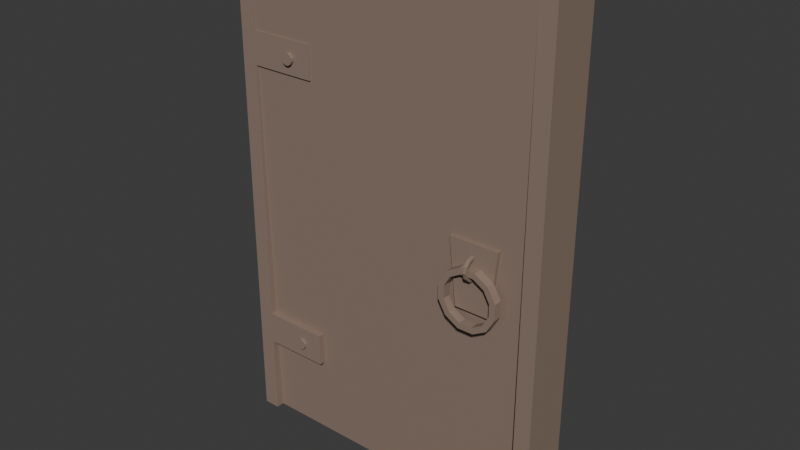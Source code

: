 # Source: Puerta.blend  (saved by Blender 4.1.24; exported with 4.5.12 LTS)
import bpy
from mathutils import Matrix  # noqa: F401  (used for matrix-valued properties, if any)

bpy.ops.wm.read_factory_settings(use_empty=True)
scene = bpy.context.scene
scene.name = 'Scene'

# ---- collections
col_collection = bpy.data.collections.new('Collection'); scene.collection.children.link(col_collection)

# ---- materials (node trees are filled in below, after node groups)
mat_soportes = bpy.data.materials.new('Soportes')
mat_soportes.use_transparent_shadow = False

# ---- material node trees
mat_soportes.use_nodes = True; mat_soportes.node_tree.nodes.clear()
_N = mat_soportes.node_tree.nodes; _L = mat_soportes.node_tree.links
n0 = _N.new('ShaderNodeBsdfPrincipled'); n0.name = 'BSDF Principista'; n0.location = (10, 300)
n0.inputs[0].default_value = (0.2805, 0.2024, 0.1582, 1.0)
n1 = _N.new('ShaderNodeOutputMaterial'); n1.name = 'Material'; n1.location = (300, 300)
_L.new(n0.outputs[0], n1.inputs[0])
n1.is_active_output = True

# ---- world
world_world = bpy.data.worlds.new('World'); scene.world = world_world
world_world.use_nodes = True; world_world.node_tree.nodes.clear()
_N = world_world.node_tree.nodes; _L = world_world.node_tree.links
n0 = _N.new('ShaderNodeOutputWorld'); n0.name = 'World Output'; n0.location = (300, 300)
n1 = _N.new('ShaderNodeBackground'); n1.name = 'Background'; n1.location = (10, 300)
n1.inputs[0].default_value = (0.05088, 0.05088, 0.05088, 1.0)
_L.new(n1.outputs[0], n0.inputs[0])
n0.is_active_output = True
world_world.color = (0.05088, 0.05088, 0.05088)
world_world.use_sun_shadow = False
world_world.sun_shadow_jitter_overblur = 0.0

# ---- meshes
me_cube_009 = bpy.data.meshes.new('Cube.009')
me_cube_009.from_pydata([(0.3552, 0.6017, -0.7353), (-0.5448, 0.6017, -0.7353), (-0.5448, 0.6017, 0.7647), (0.3552, 0.6017, 0.7647), (0.2802, 0.6017, 0.1147), (0.2577, 0.6017, -0.08532), (0.2802, 0.1017, 0.1147), (0.2577, 0.1017, -0.08532), (0.1302, 0.6017, 0.1147), (0.1527, 0.6017, -0.08532), (0.1302, 0.1017, 0.1147), (0.1527, 0.1017, -0.08532), (-0.3448, 0.6017, 0.4147), (-0.5448, 0.6017, 0.4147), (-0.3448, 0.1017, 0.4147), (-0.5448, 0.1017, 0.4147), (-0.3448, 0.6017, 0.5147), (-0.5448, 0.6017, 0.5147), (-0.3448, 0.1017, 0.5147), (-0.5448, 0.1017, 0.5147), (-0.3448, 0.6017, -0.4853), (-0.5448, 0.6017, -0.4853), (-0.3448, 0.1017, -0.4853), (-0.5448, 0.1017, -0.4853), (-0.3448, 0.6017, -0.3853), (-0.5448, 0.6017, -0.3853), (-0.3448, 0.1017, -0.3853), (-0.5448, 0.1017, -0.3853), (0.2292, 0.1017, 0.04888), (0.1814, 0.1017, 0.04897), (0.1399, 0.1017, 0.02513), (0.1159, 0.1017, -0.01625), (0.1159, 0.1017, -0.06407), (0.1397, 0.1017, -0.1055), (0.1811, 0.1017, -0.1295), (0.2289, 0.1017, -0.1296), (0.2704, 0.1017, -0.1058), (0.2944, 0.1017, -0.0644), (0.2945, 0.1017, -0.01657), (0.2706, 0.1017, 0.02489), (0.2292, 0.1017, 0.04888), (0.1814, 0.1017, 0.04897), (0.1399, 0.1017, 0.02513), (0.1159, 0.1017, -0.01625), (0.1159, 0.1017, -0.06407), (0.1397, 0.1017, -0.1055), (0.1811, 0.1017, -0.1295), (0.2289, 0.1017, -0.1296), (0.2704, 0.1017, -0.1058), (0.2944, 0.1017, -0.0644), (0.2945, 0.1017, -0.01657), (0.2706, 0.1017, 0.02489), (0.2244, 0.1017, 0.03104), (0.1862, 0.1017, 0.03111), (0.153, 0.1017, 0.01204), (0.1338, 0.1017, -0.02106), (0.1337, 0.1017, -0.05932), (0.1528, 0.1017, -0.0925), (0.1859, 0.1017, -0.1117), (0.2242, 0.1017, -0.1118), (0.2573, 0.1017, -0.09269), (0.2765, 0.1017, -0.05959), (0.2766, 0.1017, -0.02132), (0.2575, 0.1017, 0.01185), (0.2292, -0.3983, 0.04888), (0.1814, -0.3983, 0.04897), (0.1399, -0.3983, 0.02513), (0.1159, -0.3983, -0.01625), (0.1159, -0.3983, -0.06407), (0.1397, -0.3983, -0.1055), (0.1811, -0.3983, -0.1295), (0.2289, -0.3983, -0.1296), (0.2704, -0.3983, -0.1058), (0.2944, -0.3983, -0.0644), (0.2945, -0.3983, -0.01657), (0.2706, -0.3983, 0.02489), (0.2292, -0.3983, 0.04888), (0.1814, -0.3983, 0.04897), (0.1399, -0.3983, 0.02513), (0.1159, -0.3983, -0.01625), (0.1159, -0.3983, -0.06407), (0.1397, -0.3983, -0.1055), (0.1811, -0.3983, -0.1295), (0.2289, -0.3983, -0.1296), (0.2704, -0.3983, -0.1058), (0.2944, -0.3983, -0.0644), (0.2945, -0.3983, -0.01657), (0.2706, -0.3983, 0.02489), (0.2244, -0.3983, 0.03104), (0.1862, -0.3983, 0.03111), (0.153, -0.3983, 0.01204), (0.1338, -0.3983, -0.02106), (0.1337, -0.3983, -0.05932), (0.1528, -0.3983, -0.0925), (0.1859, -0.3983, -0.1117), (0.2242, -0.3983, -0.1118), (0.2573, -0.3983, -0.09269), (0.2765, -0.3983, -0.05959), (0.2766, -0.3983, -0.02132), (0.2575, -0.3983, 0.01185), (-0.413, -0.04833, -0.4209), (-0.4224, -0.04833, -0.4208), (-0.4306, -0.04833, -0.4255), (-0.4353, -0.04833, -0.4336), (-0.4353, -0.04833, -0.443), (-0.4306, -0.04833, -0.4512), (-0.4225, -0.04833, -0.4559), (-0.4131, -0.04833, -0.4559), (-0.405, -0.04833, -0.4513), (-0.4002, -0.04833, -0.4431), (-0.4002, -0.04833, -0.4337), (-0.4049, -0.04833, -0.4256), (-0.413, -0.09833, 0.4791), (-0.4224, -0.09833, 0.4792), (-0.4306, -0.09833, 0.4745), (-0.4353, -0.09833, 0.4664), (-0.4353, -0.09833, 0.457), (-0.4306, -0.09833, 0.4488), (-0.4225, -0.09833, 0.4441), (-0.4131, -0.09833, 0.4441), (-0.405, -0.09833, 0.4487), (-0.4002, -0.09833, 0.4569), (-0.4002, -0.09833, 0.4663), (-0.4049, -0.09833, 0.4744), (-0.413, 0.1017, -0.4209), (-0.4224, 0.1017, -0.4208), (-0.4306, 0.1017, -0.4255), (-0.4353, 0.1017, -0.4336), (-0.4353, 0.1017, -0.443), (-0.4306, 0.1017, -0.4512), (-0.4225, 0.1017, -0.4559), (-0.4131, 0.1017, -0.4559), (-0.405, 0.1017, -0.4513), (-0.4002, 0.1017, -0.4431), (-0.4002, 0.1017, -0.4337), (-0.4049, 0.1017, -0.4256), (-0.413, 0.1017, 0.4791), (-0.4224, 0.1017, 0.4792), (-0.4306, 0.1017, 0.4745), (-0.4353, 0.1017, 0.4664), (-0.4353, 0.1017, 0.457), (-0.4306, 0.1017, 0.4488), (-0.4225, 0.1017, 0.4441), (-0.4131, 0.1017, 0.4441), (-0.405, 0.1017, 0.4487), (-0.4002, 0.1017, 0.4569), (-0.4002, 0.1017, 0.4663), (-0.4049, 0.1017, 0.4744), (0.2003, 0.0861, 0.08025), (0.2003, -0.2696, 0.07548), (0.2003, -0.5301, 0.06246), (0.2003, -0.6254, 0.04468), (0.2003, -0.5301, 0.02689), (0.2003, -0.2696, 0.01387), (0.2003, 0.0861, 0.009102), (0.2003, 0.0861, 0.08025), (0.2003, -0.2696, 0.07548), (0.2003, -0.5301, 0.06246), (0.2003, -0.6254, 0.04468), (0.2003, -0.5301, 0.02689), (0.2003, -0.2696, 0.01387), (0.2003, 0.0861, 0.009102), (0.2003, 0.08611, 0.07314), (0.2003, -0.1985, 0.06932), (0.2003, -0.4068, 0.05891), (0.2003, -0.4831, 0.04468), (0.2003, -0.4068, 0.03045), (0.2003, -0.1985, 0.02003), (0.2003, 0.08611, 0.01622), (0.21, 0.0861, 0.08025), (0.21, -0.2696, 0.07548), (0.21, -0.5301, 0.06246), (0.21, -0.6254, 0.04468), (0.21, -0.5301, 0.02689), (0.21, -0.2696, 0.01387), (0.21, 0.0861, 0.009102), (0.21, 0.0861, 0.08025), (0.21, -0.2696, 0.07548), (0.21, -0.5301, 0.06246), (0.21, -0.6254, 0.04468), (0.21, -0.5301, 0.02689), (0.21, -0.2696, 0.01387), (0.21, 0.0861, 0.009102), (0.21, 0.08611, 0.07314), (0.21, -0.1985, 0.06932), (0.21, -0.4068, 0.05891), (0.21, -0.4831, 0.04468), (0.21, -0.4068, 0.03045), (0.21, -0.1985, 0.02003), (0.21, 0.08611, 0.01622), (0.4052, 0.6017, -0.7353), (-0.5948, 0.6017, -0.7353), (-0.5448, 0.6017, 0.8147), (0.3552, 0.6017, 0.8147), (0.4052, 0.6017, 0.8147), (-0.5948, 0.6017, 0.8147), (0.3552, 0.6017, -0.7353), (-0.5448, 0.6017, -0.7353), (-0.5948, 0.6017, 0.8147), (0.4052, 0.6017, -0.7353), (-0.5948, 0.6017, -0.7353), (0.4052, 0.6017, 0.8147), (0.3552, 0.6017, 0.8147), (-0.5448, 0.6017, 0.8147), (0.3552, 0.1017, -0.7353), (0.3552, 0.1017, 0.7647), (-0.5448, 0.1017, 0.7647), (-0.5448, 0.1017, -0.7353), (-0.5948, 0.1017, 0.7647), (-0.5948, 0.1017, 0.8147), (0.4052, 0.1017, -0.7353), (0.4052, 0.1017, 0.7647), (-0.5948, 0.1017, -0.7353), (0.4052, 0.1017, 0.8147), (0.3552, 0.1017, 0.8147), (-0.5448, 0.1017, 0.8147), (-0.5448, 0.1017, 0.7647), (0.3552, 0.1017, 0.7647), (-0.5448, 0.1017, 0.8147), (0.3552, 0.1017, 0.8147), (0.3552, 3.102, 0.7647), (-0.5448, 3.102, 0.7647), (-0.5448, 3.102, -0.7353), (0.3552, 3.102, -0.7353), (-0.5948, 3.102, 0.8147), (-0.5948, 3.102, 0.7647), (0.4052, 3.102, 0.7647), (0.4052, 3.102, -0.7353), (-0.5948, 3.102, -0.7353), (0.3552, 3.102, 0.8147), (-0.5448, 3.102, 0.8147), (0.4052, 3.102, 0.8147), (-0.3448, 2.595, -0.3899), (-0.5448, 2.595, -0.3899), (-0.3448, 3.095, -0.3899), (-0.5448, 3.095, -0.3899), (-0.3448, 2.595, -0.4899), (-0.5448, 2.595, -0.4899), (-0.3448, 3.095, -0.4899), (-0.5448, 3.095, -0.4899), (-0.3448, 2.595, 0.5101), (-0.5448, 2.595, 0.5101), (-0.3448, 3.095, 0.5101), (-0.5448, 3.095, 0.5101), (-0.3448, 2.595, 0.4101), (-0.5448, 2.595, 0.4101), (-0.3448, 3.095, 0.4101), (-0.5448, 3.095, 0.4101), (-0.413, 3.245, 0.4456), (-0.4224, 3.245, 0.4456), (-0.4306, 3.245, 0.4503), (-0.4353, 3.245, 0.4584), (-0.4353, 3.245, 0.4678), (-0.4306, 3.245, 0.476), (-0.4225, 3.245, 0.4807), (-0.4131, 3.245, 0.4807), (-0.405, 3.245, 0.476), (-0.4002, 3.245, 0.4679), (-0.4002, 3.245, 0.4585), (-0.4049, 3.245, 0.4503), (-0.413, 3.295, -0.4544), (-0.4224, 3.295, -0.4544), (-0.4306, 3.295, -0.4497), (-0.4353, 3.295, -0.4416), (-0.4353, 3.295, -0.4322), (-0.4306, 3.295, -0.424), (-0.4225, 3.295, -0.4193), (-0.4131, 3.295, -0.4193), (-0.405, 3.295, -0.424), (-0.4002, 3.295, -0.4321), (-0.4002, 3.295, -0.4415), (-0.4049, 3.295, -0.4497), (-0.413, 3.095, 0.4456), (-0.4224, 3.095, 0.4456), (-0.4306, 3.095, 0.4503), (-0.4353, 3.095, 0.4584), (-0.4353, 3.095, 0.4678), (-0.4306, 3.095, 0.476), (-0.4225, 3.095, 0.4807), (-0.4131, 3.095, 0.4807), (-0.405, 3.095, 0.476), (-0.4002, 3.095, 0.4679), (-0.4002, 3.095, 0.4585), (-0.4049, 3.095, 0.4503), (-0.413, 3.095, -0.4544), (-0.4224, 3.095, -0.4544), (-0.4306, 3.095, -0.4497), (-0.4353, 3.095, -0.4416), (-0.4353, 3.095, -0.4322), (-0.4306, 3.095, -0.424), (-0.4225, 3.095, -0.4193), (-0.4131, 3.095, -0.4193), (-0.405, 3.095, -0.424), (-0.4002, 3.095, -0.4321), (-0.4002, 3.095, -0.4415), (-0.4049, 3.095, -0.4497), (0.1302, 2.585, 0.1147), (0.1527, 2.585, -0.08532), (0.1302, 3.085, 0.1147), (0.1527, 3.085, -0.08532), (0.2802, 2.585, 0.1147), (0.2577, 2.585, -0.08532), (0.2802, 3.085, 0.1147), (0.2577, 3.085, -0.08532), (0.1811, 3.085, 0.04888), (0.2289, 3.085, 0.04897), (0.2704, 3.085, 0.02513), (0.2944, 3.085, -0.01625), (0.2945, 3.085, -0.06408), (0.2706, 3.085, -0.1055), (0.2292, 3.085, -0.1295), (0.1814, 3.085, -0.1296), (0.14, 3.085, -0.1058), (0.116, 3.085, -0.0644), (0.1159, 3.085, -0.01657), (0.1397, 3.085, 0.02489), (0.1811, 3.085, 0.04888), (0.2289, 3.085, 0.04897), (0.2704, 3.085, 0.02513), (0.2944, 3.085, -0.01625), (0.2945, 3.085, -0.06408), (0.2706, 3.085, -0.1055), (0.2292, 3.085, -0.1295), (0.1814, 3.085, -0.1296), (0.14, 3.085, -0.1058), (0.116, 3.085, -0.0644), (0.1159, 3.085, -0.01657), (0.1397, 3.085, 0.02489), (0.1859, 3.085, 0.03104), (0.2242, 3.085, 0.03111), (0.2573, 3.085, 0.01204), (0.2765, 3.085, -0.02106), (0.2766, 3.085, -0.05933), (0.2575, 3.085, -0.0925), (0.2244, 3.085, -0.1117), (0.1862, 3.085, -0.1118), (0.153, 3.085, -0.09269), (0.1338, 3.085, -0.05959), (0.1337, 3.085, -0.02132), (0.1528, 3.085, 0.01185), (0.1811, 3.585, 0.04888), (0.2289, 3.585, 0.04897), (0.2704, 3.585, 0.02513), (0.2944, 3.585, -0.01625), (0.2945, 3.585, -0.06408), (0.2706, 3.585, -0.1055), (0.2292, 3.585, -0.1295), (0.1814, 3.585, -0.1296), (0.14, 3.585, -0.1058), (0.116, 3.585, -0.0644), (0.1159, 3.585, -0.01657), (0.1397, 3.585, 0.02489), (0.1811, 3.585, 0.04888), (0.2289, 3.585, 0.04897), (0.2704, 3.585, 0.02513), (0.2944, 3.585, -0.01625), (0.2945, 3.585, -0.06408), (0.2706, 3.585, -0.1055), (0.2292, 3.585, -0.1295), (0.1814, 3.585, -0.1296), (0.14, 3.585, -0.1058), (0.116, 3.585, -0.0644), (0.1159, 3.585, -0.01657), (0.1397, 3.585, 0.02489), (0.1859, 3.585, 0.03104), (0.2242, 3.585, 0.03111), (0.2573, 3.585, 0.01204), (0.2765, 3.585, -0.02106), (0.2766, 3.585, -0.05933), (0.2575, 3.585, -0.0925), (0.2244, 3.585, -0.1117), (0.1862, 3.585, -0.1118), (0.153, 3.585, -0.09269), (0.1338, 3.585, -0.05959), (0.1337, 3.585, -0.02132), (0.1528, 3.585, 0.01185), (0.21, 3.1, 0.08025), (0.21, 3.456, 0.07548), (0.21, 3.717, 0.06246), (0.21, 3.812, 0.04468), (0.21, 3.717, 0.02689), (0.21, 3.456, 0.01387), (0.21, 3.1, 0.009101), (0.21, 3.1, 0.08025), (0.21, 3.456, 0.07548), (0.21, 3.717, 0.06246), (0.21, 3.812, 0.04468), (0.21, 3.717, 0.02689), (0.21, 3.456, 0.01387), (0.21, 3.1, 0.009101), (0.21, 3.1, 0.07313), (0.21, 3.385, 0.06932), (0.21, 3.593, 0.05891), (0.21, 3.67, 0.04468), (0.21, 3.593, 0.03045), (0.21, 3.385, 0.02003), (0.21, 3.1, 0.01622), (0.2004, 3.1, 0.08025), (0.2004, 3.456, 0.07548), (0.2004, 3.717, 0.06246), (0.2004, 3.812, 0.04468), (0.2004, 3.717, 0.02689), (0.2004, 3.456, 0.01387), (0.2004, 3.1, 0.009101), (0.2004, 3.1, 0.08025), (0.2004, 3.456, 0.07548), (0.2004, 3.717, 0.06246), (0.2004, 3.812, 0.04468), (0.2004, 3.717, 0.02689), (0.2004, 3.456, 0.01387), (0.2004, 3.1, 0.009101), (0.2004, 3.1, 0.07313), (0.2004, 3.385, 0.06932), (0.2004, 3.593, 0.05891), (0.2004, 3.67, 0.04468), (0.2004, 3.593, 0.03045), (0.2004, 3.385, 0.02003), (0.2004, 3.1, 0.01622)], [], [(0, 190, 199, 196), (193, 229, 230, 192), (4, 5, 7, 6), (6, 7, 11, 10), (10, 11, 9, 8), (8, 9, 5, 4), (6, 10, 8, 4), (11, 7, 5, 9), (12, 13, 15, 14), (14, 15, 19, 18), (18, 19, 17, 16), (16, 17, 13, 12), (14, 18, 16, 12), (19, 15, 13, 17), (20, 21, 23, 22), (22, 23, 27, 26), (26, 27, 25, 24), (24, 25, 21, 20), (22, 26, 24, 20), (27, 23, 21, 25), (33, 45, 44, 32), (28, 40, 51, 39), (30, 42, 41, 29), (37, 49, 48, 36), (34, 46, 45, 33), (31, 43, 42, 30), (38, 50, 49, 37), (35, 47, 46, 34), (32, 44, 43, 31), (39, 51, 50, 38), (29, 41, 40, 28), (36, 48, 47, 35), (50, 62, 61, 49), (47, 59, 58, 46), (44, 56, 55, 43), (51, 63, 62, 50), (41, 53, 52, 40), (48, 60, 59, 47), (45, 57, 56, 44), (40, 52, 63, 51), (42, 54, 53, 41), (49, 61, 60, 48), (46, 58, 57, 45), (43, 55, 54, 42), (69, 68, 80, 81), (64, 75, 87, 76), (66, 65, 77, 78), (73, 72, 84, 85), (70, 69, 81, 82), (67, 66, 78, 79), (74, 73, 85, 86), (71, 70, 82, 83), (68, 67, 79, 80), (75, 74, 86, 87), (65, 64, 76, 77), (72, 71, 83, 84), (86, 85, 97, 98), (83, 82, 94, 95), (80, 79, 91, 92), (87, 86, 98, 99), (77, 76, 88, 89), (84, 83, 95, 96), (81, 80, 92, 93), (76, 87, 99, 88), (78, 77, 89, 90), (85, 84, 96, 97), (82, 81, 93, 94), (79, 78, 90, 91), (59, 60, 96, 95), (35, 34, 70, 71), (52, 53, 89, 88), (60, 61, 97, 96), (36, 35, 71, 72), (53, 54, 90, 89), (29, 28, 64, 65), (61, 62, 98, 97), (37, 36, 72, 73), (54, 55, 91, 90), (30, 29, 65, 66), (62, 63, 99, 98), (38, 37, 73, 74), (55, 56, 92, 91), (31, 30, 66, 67), (63, 52, 88, 99), (39, 38, 74, 75), (56, 57, 93, 92), (32, 31, 67, 68), (28, 39, 75, 64), (57, 58, 94, 93), (33, 32, 68, 69), (58, 59, 95, 94), (34, 33, 69, 70), (101, 102, 103, 104, 105, 106, 107, 108, 109, 110, 111, 100), (113, 114, 115, 116, 117, 118, 119, 120, 121, 122, 123, 112), (125, 124, 135, 134, 133, 132, 131, 130, 129, 128, 127, 126), (107, 106, 130, 131), (104, 103, 127, 128), (111, 110, 134, 135), (101, 100, 124, 125), (108, 107, 131, 132), (105, 104, 128, 129), (100, 111, 135, 124), (102, 101, 125, 126), (109, 108, 132, 133), (106, 105, 129, 130), (103, 102, 126, 127), (110, 109, 133, 134), (137, 136, 147, 146, 145, 144, 143, 142, 141, 140, 139, 138), (116, 115, 139, 140), (123, 122, 146, 147), (113, 112, 136, 137), (120, 119, 143, 144), (117, 116, 140, 141), (112, 123, 147, 136), (114, 113, 137, 138), (121, 120, 144, 145), (118, 117, 141, 142), (115, 114, 138, 139), (122, 121, 145, 146), (119, 118, 142, 143), (153, 160, 159, 152), (150, 157, 156, 149), (154, 161, 160, 153), (151, 158, 157, 150), (152, 159, 158, 151), (149, 156, 155, 148), (159, 166, 165, 158), (156, 163, 162, 155), (160, 167, 166, 159), (157, 164, 163, 156), (161, 168, 167, 160), (158, 165, 164, 157), (174, 173, 180, 181), (171, 170, 177, 178), (175, 174, 181, 182), (172, 171, 178, 179), (173, 172, 179, 180), (170, 169, 176, 177), (180, 179, 186, 187), (177, 176, 183, 184), (181, 180, 187, 188), (178, 177, 184, 185), (182, 181, 188, 189), (179, 178, 185, 186), (162, 163, 184, 183), (163, 164, 185, 184), (149, 148, 169, 170), (164, 165, 186, 185), (150, 149, 170, 171), (165, 166, 187, 186), (151, 150, 171, 172), (166, 167, 188, 187), (152, 151, 172, 173), (167, 168, 189, 188), (153, 152, 173, 174), (154, 153, 174, 175), (0, 223, 227, 190), (208, 209, 198, 195, 224, 225), (191, 228, 222, 1), (194, 231, 229, 193), (192, 230, 224, 195), (2, 3, 217, 216), (201, 202, 214, 213), (2, 216, 218, 192, 203, 215, 206), (193, 219, 217, 3, 205, 214, 202), (194, 193, 202, 201), (192, 195, 198, 203), (191, 1, 197, 200), (205, 204, 210, 211), (208, 206, 215, 209), (207, 206, 208, 212), (205, 211, 213, 214), (191, 200, 212, 208, 225, 228), (203, 198, 209, 215), (0, 196, 204, 205, 3, 2, 206, 207, 197, 1), (200, 197, 207, 212), (196, 199, 210, 204), (194, 201, 213, 211, 226, 231), (211, 210, 199, 190, 227, 226), (216, 217, 219, 218), (193, 192, 218, 219), (223, 220, 226, 227), (221, 222, 228, 225), (220, 221, 230, 229), (226, 220, 229, 231), (221, 225, 224, 230), (221, 220, 223, 0, 1, 222), (232, 233, 235, 234), (234, 235, 239, 238), (238, 239, 237, 236), (236, 237, 233, 232), (234, 238, 236, 232), (239, 235, 233, 237), (240, 241, 243, 242), (242, 243, 247, 246), (246, 247, 245, 244), (244, 245, 241, 240), (242, 246, 244, 240), (247, 243, 241, 245), (249, 250, 251, 252, 253, 254, 255, 256, 257, 258, 259, 248), (261, 262, 263, 264, 265, 266, 267, 268, 269, 270, 271, 260), (273, 272, 283, 282, 281, 280, 279, 278, 277, 276, 275, 274), (255, 254, 278, 279), (252, 251, 275, 276), (259, 258, 282, 283), (249, 248, 272, 273), (256, 255, 279, 280), (253, 252, 276, 277), (248, 259, 283, 272), (250, 249, 273, 274), (257, 256, 280, 281), (254, 253, 277, 278), (251, 250, 274, 275), (258, 257, 281, 282), (285, 284, 295, 294, 293, 292, 291, 290, 289, 288, 287, 286), (264, 263, 287, 288), (271, 270, 294, 295), (261, 260, 284, 285), (268, 267, 291, 292), (265, 264, 288, 289), (260, 271, 295, 284), (262, 261, 285, 286), (269, 268, 292, 293), (266, 265, 289, 290), (263, 262, 286, 287), (270, 269, 293, 294), (267, 266, 290, 291), (296, 297, 299, 298), (298, 299, 303, 302), (302, 303, 301, 300), (300, 301, 297, 296), (298, 302, 300, 296), (303, 299, 297, 301), (309, 321, 320, 308), (304, 316, 327, 315), (306, 318, 317, 305), (313, 325, 324, 312), (310, 322, 321, 309), (307, 319, 318, 306), (314, 326, 325, 313), (311, 323, 322, 310), (308, 320, 319, 307), (315, 327, 326, 314), (305, 317, 316, 304), (312, 324, 323, 311), (326, 338, 337, 325), (323, 335, 334, 322), (320, 332, 331, 319), (327, 339, 338, 326), (317, 329, 328, 316), (324, 336, 335, 323), (321, 333, 332, 320), (316, 328, 339, 327), (318, 330, 329, 317), (325, 337, 336, 324), (322, 334, 333, 321), (319, 331, 330, 318), (345, 344, 356, 357), (340, 351, 363, 352), (342, 341, 353, 354), (349, 348, 360, 361), (346, 345, 357, 358), (343, 342, 354, 355), (350, 349, 361, 362), (347, 346, 358, 359), (344, 343, 355, 356), (351, 350, 362, 363), (341, 340, 352, 353), (348, 347, 359, 360), (362, 361, 373, 374), (359, 358, 370, 371), (356, 355, 367, 368), (363, 362, 374, 375), (353, 352, 364, 365), (360, 359, 371, 372), (357, 356, 368, 369), (352, 363, 375, 364), (354, 353, 365, 366), (361, 360, 372, 373), (358, 357, 369, 370), (355, 354, 366, 367), (335, 336, 372, 371), (311, 310, 346, 347), (328, 329, 365, 364), (336, 337, 373, 372), (312, 311, 347, 348), (329, 330, 366, 365), (305, 304, 340, 341), (337, 338, 374, 373), (313, 312, 348, 349), (330, 331, 367, 366), (306, 305, 341, 342), (338, 339, 375, 374), (314, 313, 349, 350), (331, 332, 368, 367), (307, 306, 342, 343), (339, 328, 364, 375), (315, 314, 350, 351), (332, 333, 369, 368), (308, 307, 343, 344), (304, 315, 351, 340), (333, 334, 370, 369), (309, 308, 344, 345), (334, 335, 371, 370), (310, 309, 345, 346), (381, 388, 387, 380), (378, 385, 384, 377), (382, 389, 388, 381), (379, 386, 385, 378), (380, 387, 386, 379), (377, 384, 383, 376), (387, 394, 393, 386), (384, 391, 390, 383), (388, 395, 394, 387), (385, 392, 391, 384), (389, 396, 395, 388), (386, 393, 392, 385), (402, 401, 408, 409), (399, 398, 405, 406), (403, 402, 409, 410), (400, 399, 406, 407), (401, 400, 407, 408), (398, 397, 404, 405), (408, 407, 414, 415), (405, 404, 411, 412), (409, 408, 415, 416), (406, 405, 412, 413), (410, 409, 416, 417), (407, 406, 413, 414), (390, 391, 412, 411), (391, 392, 413, 412), (377, 376, 397, 398), (392, 393, 414, 413), (378, 377, 398, 399), (393, 394, 415, 414), (379, 378, 399, 400), (394, 395, 416, 415), (380, 379, 400, 401), (395, 396, 417, 416), (381, 380, 401, 402), (382, 381, 402, 403)])
_uv = me_cube_009.uv_layers.new(name='UVMap')
_uv.uv.foreach_set('vector', [0.375, 0.8125, 0.375, 0.8125, 0.375, 0.8125, 0.375, 0.8125, 0.5625, 0.8125, 0.5625, 0.4375, 0.5625, 0.3125, 0.5625, 0.9375, 0.375, 0.0, 0.625, 0.0, 0.625, 0.25, 0.375, 0.25, 0.375, 0.25, 0.625, 0.25, 0.625, 0.5, 0.375, 0.5, 0.375, 0.5, 0.625, 0.5, 0.625, 0.75, 0.375, 0.75, 0.375, 0.75, 0.625, 0.75, 0.625, 1.0, 0.375, 1.0, 0.125, 0.5, 0.375, 0.5, 0.375, 0.75, 0.125, 0.75, 0.625, 0.5, 0.875, 0.5, 0.875, 0.75, 0.625, 0.75, 0.375, 0.0, 0.625, 0.0, 0.625, 0.25, 0.375, 0.25, 0.375, 0.25, 0.625, 0.25, 0.625, 0.5, 0.375, 0.5, 0.375, 0.5, 0.625, 0.5, 0.625, 0.75, 0.375, 0.75, 0.375, 0.75, 0.625, 0.75, 0.625, 1.0, 0.375, 1.0, 0.125, 0.5, 0.375, 0.5, 0.375, 0.75, 0.125, 0.75, 0.625, 0.5, 0.875, 0.5, 0.875, 0.75, 0.625, 0.75, 0.375, 0.0, 0.625, 0.0, 0.625, 0.25, 0.375, 0.25, 0.375, 0.25, 0.625, 0.25, 0.625, 0.5, 0.375, 0.5, 0.375, 0.5, 0.625, 0.5, 0.625, 0.75, 0.375, 0.75, 0.375, 0.75, 0.625, 0.75, 0.625, 1.0, 0.375, 1.0, 0.125, 0.5, 0.375, 0.5, 0.375, 0.75, 0.125, 0.75, 0.625, 0.5, 0.875, 0.5, 0.875, 0.75, 0.625, 0.75, 0.0, 0.0, 0.0, 0.0, 0.0, 0.0, 0.0, 0.0, 0.0, 0.0, 0.0, 0.0, 0.0, 0.0, 0.0, 0.0, 0.0, 0.0, 0.0, 0.0, 0.0, 0.0, 0.0, 0.0, 0.0, 0.0, 0.0, 0.0, 0.0, 0.0, 0.0, 0.0, 0.0, 0.0, 0.0, 0.0, 0.0, 0.0, 0.0, 0.0, 0.0, 0.0, 0.0, 0.0, 0.0, 0.0, 0.0, 0.0, 0.0, 0.0, 0.0, 0.0, 0.0, 0.0, 0.0, 0.0, 0.0, 0.0, 0.0, 0.0, 0.0, 0.0, 0.0, 0.0, 0.0, 0.0, 0.0, 0.0, 0.0, 0.0, 0.0, 0.0, 0.0, 0.0, 0.0, 0.0, 0.0, 0.0, 0.0, 0.0, 0.0, 0.0, 0.0, 0.0, 0.0, 0.0, 0.0, 0.0, 0.0, 0.0, 0.0, 0.0, 0.0, 0.0, 0.0, 0.0, 0.0, 0.0, 0.0, 0.0, 0.0, 0.0, 0.0, 0.0, 0.0, 0.0, 0.0, 0.0, 0.0, 0.0, 0.0, 0.0, 0.0, 0.0, 0.0, 0.0, 0.0, 0.0, 0.0, 0.0, 0.0, 0.0, 0.0, 0.0, 0.0, 0.0, 0.0, 0.0, 0.0, 0.0, 0.0, 0.0, 0.0, 0.0, 0.0, 0.0, 0.0, 0.0, 0.0, 0.0, 0.0, 0.0, 0.0, 0.0, 0.0, 0.0, 0.0, 0.0, 0.0, 0.0, 0.0, 0.0, 0.0, 0.0, 0.0, 0.0, 0.0, 0.0, 0.0, 0.0, 0.0, 0.0, 0.0, 0.0, 0.0, 0.0, 0.0, 0.0, 0.0, 0.0, 0.0, 0.0, 0.0, 0.0, 0.0, 0.0, 0.0, 0.0, 0.0, 0.0, 0.0, 0.0, 0.0, 0.0, 0.0, 0.0, 0.0, 0.0, 0.0, 0.0, 0.0, 0.0, 0.0, 0.0, 0.0, 0.0, 0.0, 0.0, 0.0, 0.0, 0.0, 0.0, 0.0, 0.0, 0.0, 0.0, 0.0, 0.0, 0.0, 0.0, 0.0, 0.0, 0.0, 0.0, 0.0, 0.0, 0.0, 0.0, 0.0, 0.0, 0.0, 0.0, 0.0, 0.0, 0.0, 0.0, 0.0, 0.0, 0.0, 0.0, 0.0, 0.0, 0.0, 0.0, 0.0, 0.0, 0.0, 0.0, 0.0, 0.0, 0.0, 0.0, 0.0, 0.0, 0.0, 0.0, 0.0, 0.0, 0.0, 0.0, 0.0, 0.0, 0.0, 0.0, 0.0, 0.0, 0.0, 0.0, 0.0, 0.0, 0.0, 0.0, 0.0, 0.0, 0.0, 0.0, 0.0, 0.0, 0.0, 0.0, 0.0, 0.0, 0.0, 0.0, 0.0, 0.0, 0.0, 0.0, 0.0, 0.0, 0.0, 0.0, 0.0, 0.0, 0.0, 0.0, 0.0, 0.0, 0.0, 0.0, 0.0, 0.0, 0.0, 0.0, 0.0, 0.0, 0.0, 0.0, 0.0, 0.0, 0.0, 0.0, 0.0, 0.0, 0.0, 0.0, 0.0, 0.0, 0.0, 0.0, 0.0, 0.0, 0.0, 0.0, 0.0, 0.0, 0.0, 0.0, 0.0, 0.0, 0.0, 0.0, 0.0, 0.0, 0.0, 0.0, 0.0, 0.0, 0.0, 0.0, 0.0, 0.0, 0.0, 0.0, 0.0, 0.0, 0.0, 0.0, 0.0, 0.0, 0.0, 0.0, 0.0, 0.0, 0.0, 0.0, 0.0, 0.0, 0.0, 0.0, 0.0, 0.0, 0.0, 0.0, 0.0, 0.0, 0.0, 0.0, 0.0, 0.0, 0.0, 0.0, 0.0, 0.0, 0.0, 0.0, 0.0, 0.0, 0.0, 0.0, 0.0, 0.0, 0.0, 0.0, 0.0, 0.0, 0.0, 0.0, 0.0, 0.0, 0.0, 0.0, 0.0, 0.0, 0.0, 0.0, 0.0, 0.0, 0.0, 0.0, 0.0, 0.0, 0.0, 0.0, 0.0, 0.0, 0.0, 0.0, 0.0, 0.0, 0.0, 0.0, 0.0, 0.0, 0.0, 0.0, 0.0, 0.0, 0.0, 0.0, 0.0, 0.0, 0.0, 0.0, 0.0, 0.0, 0.0, 0.0, 0.0, 0.0, 0.0, 0.0, 0.0, 0.0, 0.0, 0.0, 0.0, 0.0, 0.0, 0.0, 0.0, 0.0, 0.0, 0.0, 0.0, 0.0, 0.0, 0.0, 0.0, 0.0, 0.0, 0.0, 0.0, 0.0, 0.0, 0.0, 0.0, 0.0, 0.0, 0.0, 0.0, 0.0, 0.0, 0.0, 0.0, 0.0, 0.0, 0.0, 0.0, 0.0, 0.0, 0.0, 0.0, 0.0, 0.0, 0.0, 0.0, 0.0, 0.0, 0.0, 0.0, 0.0, 0.0, 0.0, 0.0, 0.0, 0.0, 0.0, 0.0, 0.0, 0.0, 0.0, 0.0, 0.0, 0.0, 0.0, 0.0, 0.0, 0.0, 0.0, 0.0, 0.0, 0.0, 0.0, 0.0, 0.0, 0.0, 0.0, 0.0, 0.0, 0.0, 0.0, 0.0, 0.0, 0.0, 0.0, 0.0, 0.0, 0.0, 0.0, 0.0, 0.0, 0.0, 0.0, 0.0, 0.0, 0.0, 0.0, 0.0, 0.0, 0.0, 0.0, 0.0, 0.0, 0.0, 0.0, 0.0, 0.0, 0.0, 0.0, 0.0, 0.0, 0.0, 0.0, 0.0, 0.0, 0.0, 0.0, 0.0, 0.0, 0.0, 0.0, 0.0, 0.0, 0.0, 0.0, 0.0, 0.0, 0.0, 0.0, 0.0, 0.0, 0.0, 0.0, 0.0, 0.0, 0.0, 0.0, 0.0, 0.0, 0.0, 0.0, 0.0, 0.0, 0.0, 0.0, 0.0, 0.0, 0.0, 0.0, 0.0, 0.0, 0.0, 0.0, 0.0, 0.0, 0.0, 0.0, 0.0, 0.0, 0.0, 0.0, 0.0, 0.0, 0.0, 0.0, 0.0, 0.0, 0.0, 0.0, 0.0, 0.0, 0.0, 0.0, 0.0, 0.0, 0.0, 0.0, 0.0, 0.0, 0.0, 0.0, 0.0, 0.0, 0.0, 0.0, 0.0, 0.0, 0.0, 0.0, 0.0, 0.0, 0.0, 0.0, 0.0, 0.0, 0.0, 0.0, 0.0, 0.0, 0.0, 0.0, 0.0, 0.0, 0.0, 0.0, 0.0, 0.0, 0.0, 0.0, 0.0, 0.0, 0.0, 0.0, 0.0, 0.0, 0.0, 0.0, 0.0, 0.0, 0.0, 0.0, 0.0, 0.0, 0.0, 0.0, 0.0, 0.0, 0.0, 0.0, 0.0, 0.0, 0.0, 0.0, 0.0, 0.0, 0.0, 0.0, 0.0, 0.0, 0.0, 0.0, 0.0, 0.0, 0.0, 0.0, 0.0, 0.0, 0.0, 0.0, 0.0, 0.0, 0.0, 0.0, 0.0, 0.0, 0.0, 0.0, 0.0, 0.0, 0.0, 0.0, 0.0, 0.0, 0.0, 0.0, 0.0, 0.0, 0.0, 0.0, 0.0, 0.0, 0.0, 0.0, 0.0, 0.0, 0.0, 0.0, 0.0, 0.0, 0.0, 0.0, 0.0, 0.0, 0.0, 0.0, 0.0, 0.0, 0.0, 0.0, 0.0, 0.0, 0.0, 0.0, 0.0, 0.0, 0.0, 0.0, 0.0, 0.0, 0.0, 0.0, 0.0, 0.0, 0.0, 0.0, 0.0, 0.0, 0.0, 0.0, 0.0, 0.0, 0.0, 0.0, 0.0, 0.0, 0.0, 0.0, 0.0, 0.0, 0.0, 0.0, 0.0, 0.0, 0.0, 0.0, 0.0, 0.0, 0.0, 0.0, 0.0, 0.0, 0.0, 0.0, 0.0, 0.0, 0.0, 0.0, 0.0, 0.0, 0.0, 0.0, 0.0, 0.0, 0.0, 0.0, 0.0, 0.0, 0.0, 0.0, 0.0, 0.0, 0.0, 0.0, 0.0, 0.0, 0.0, 0.0, 0.0, 0.0, 0.0, 0.0, 0.0, 0.0, 0.0, 0.0, 0.0, 0.0, 0.0, 0.0, 0.0, 0.0, 0.0, 0.0, 0.0, 0.0, 0.0, 0.0, 0.0, 0.0, 0.0, 0.0, 0.0, 0.0, 0.0, 0.0, 0.0, 0.0, 0.0, 0.0, 0.0, 0.0, 0.0, 0.0, 0.0, 0.0, 0.0, 0.0, 0.0, 0.0, 0.0, 0.0, 0.0, 0.0, 0.0, 0.0, 0.0, 0.0, 0.0, 0.0, 0.0, 0.0, 0.0, 0.0, 0.0, 0.0, 0.0, 0.0, 0.0, 0.0, 0.0, 0.0, 0.0, 0.0, 0.0, 0.0, 0.0, 0.0, 0.0, 0.0, 0.0, 0.0, 0.0, 0.0, 0.0, 0.0, 0.0, 0.0, 0.0, 0.0, 0.0, 0.0, 0.0, 0.0, 0.0, 0.0, 0.0, 0.0, 0.0, 0.0, 0.0, 0.0, 0.0, 0.0, 0.0, 0.0, 0.0, 0.0, 0.0, 0.0, 0.0, 0.0, 0.0, 0.0, 0.0, 0.0, 0.0, 0.0, 0.0, 0.0, 0.0, 0.0, 0.0, 0.0, 0.0, 0.0, 0.0, 0.0, 0.0, 0.0, 0.0, 0.0, 0.0, 0.0, 0.0, 0.0, 0.0, 0.0, 0.0, 0.0, 0.0, 0.0, 0.0, 0.0, 0.0, 0.0, 0.0, 0.0, 0.0, 0.0, 0.0, 0.0, 0.0, 0.0, 0.0, 0.0, 0.0, 0.0, 0.0, 0.0, 0.0, 0.0, 0.0, 0.0, 0.0, 0.0, 0.0, 0.0, 0.0, 0.0, 0.0, 0.0, 0.0, 0.0, 0.0, 0.0, 0.0, 0.0, 0.0, 0.0, 0.0, 0.0, 0.0, 0.0, 0.0, 0.0, 0.0, 0.0, 0.0, 0.0, 0.0, 0.0, 0.0, 0.0, 0.0, 0.0, 0.0, 0.0, 0.0, 0.0, 0.0, 0.0, 0.0, 0.0, 0.0, 0.0, 0.0, 0.0, 0.0, 0.0, 0.0, 0.0, 0.0, 0.0, 0.0, 0.0, 0.0, 0.0, 0.0, 0.0, 0.0, 0.0, 0.0, 0.0, 0.0, 0.0, 0.0, 0.0, 0.0, 0.0, 0.0, 0.0, 0.0, 0.0, 0.0, 0.0, 0.0, 0.0, 0.0, 0.0, 0.0, 0.0, 0.0, 0.0, 0.0, 0.0, 0.0, 0.0, 0.0, 0.0, 0.0, 0.0, 0.0, 0.0, 0.0, 0.0, 0.0, 0.0, 0.0, 0.0, 0.0, 0.0, 0.0, 0.0, 0.0, 0.0, 0.0, 0.0, 0.0, 0.0, 0.0, 0.0, 0.0, 0.0, 0.0, 0.0, 0.0, 0.0, 0.0, 0.0, 0.0, 0.0, 0.0, 0.0, 0.0, 0.0, 0.0, 0.0, 0.0, 0.0, 0.0, 0.0, 0.0, 0.0, 0.0, 0.0, 0.0, 0.0, 0.0, 0.0, 0.0, 0.0, 0.0, 0.0, 0.0, 0.0, 0.0, 0.0, 0.0, 0.0, 0.0, 0.0, 0.0, 0.0, 0.0, 0.0, 0.0, 0.0, 0.0, 0.0, 0.0, 0.0, 0.0, 0.0, 0.0, 0.0, 0.0, 0.0, 0.0, 0.0, 0.0, 0.0, 0.0, 0.0, 0.0, 0.0, 0.0, 0.0, 0.0, 0.0, 0.0, 0.0, 0.0, 0.0, 0.0, 0.0, 0.0, 0.0, 0.0, 0.0, 0.0, 0.0, 0.0, 0.0, 0.0, 0.0, 0.0, 0.0, 0.0, 0.0, 0.0, 0.0, 0.0, 0.0, 0.0, 0.0, 0.0, 0.0, 0.0, 0.0, 0.0, 0.0, 0.0, 0.0, 0.0, 0.0, 0.0, 0.0, 0.0, 0.0, 0.0, 0.0, 0.375, 0.8125, 0.375, 0.4375, 0.375, 0.4375, 0.375, 0.8125, 0.5625, 0.9375, 0.5625, 0.9375, 0.5625, 0.9375, 0.5625, 0.9375, 0.5625, 0.3125, 0.5625, 0.3125, 0.375, 0.9375, 0.375, 0.3125, 0.375, 0.3125, 0.375, 0.9375, 0.5625, 0.8125, 0.5625, 0.4375, 0.5625, 0.4375, 0.5625, 0.8125, 0.5625, 0.9375, 0.5625, 0.3125, 0.5625, 0.3125, 0.5625, 0.9375, 0.5625, 0.9375, 0.5625, 0.8125, 0.5625, 0.8125, 0.5625, 0.9375, 0.5625, 0.8125, 0.5625, 0.8125, 0.5625, 0.8125, 0.5625, 0.8125, 0.5625, 0.9375, 0.5625, 0.9375, 0.5625, 0.9375, 0.5625, 0.9375, 0.5625, 0.9375, 0.5625, 0.9375, 0.5625, 0.9375, 0.5625, 0.8125, 0.5625, 0.8125, 0.5625, 0.8125, 0.5625, 0.8125, 0.5625, 0.8125, 0.5625, 0.8125, 0.5625, 0.8125, 0.5625, 0.8125, 0.5625, 0.8125, 0.5625, 0.8125, 0.5625, 0.8125, 0.5625, 0.9375, 0.5625, 0.9375, 0.5625, 0.9375, 0.5625, 0.9375, 0.375, 0.9375, 0.375, 0.9375, 0.375, 0.9375, 0.375, 0.9375, 0.5625, 0.8125, 0.375, 0.8125, 0.375, 0.8125, 0.5625, 0.8125, 0.5625, 0.9375, 0.5625, 0.9375, 0.5625, 0.9375, 0.5625, 0.9375, 0.375, 0.9375, 0.5625, 0.9375, 0.5625, 0.9375, 0.375, 0.9375, 0.5625, 0.8125, 0.5625, 0.8125, 0.5625, 0.8125, 0.5625, 0.8125, 0.375, 0.9375, 0.375, 0.9375, 0.375, 0.9375, 0.5625, 0.9375, 0.5625, 0.3125, 0.375, 0.3125, 0.5625, 0.9375, 0.5625, 0.9375, 0.5625, 0.9375, 0.5625, 0.9375, 0.375, 0.8125, 0.375, 0.8125, 0.375, 0.8125, 0.5625, 0.8125, 0.5625, 0.8125, 0.5625, 0.9375, 0.5625, 0.9375, 0.375, 0.9375, 0.375, 0.9375, 0.375, 0.9375, 0.375, 0.9375, 0.375, 0.9375, 0.375, 0.9375, 0.375, 0.9375, 0.375, 0.8125, 0.375, 0.8125, 0.375, 0.8125, 0.375, 0.8125, 0.5625, 0.8125, 0.5625, 0.8125, 0.5625, 0.8125, 0.5625, 0.8125, 0.5625, 0.4375, 0.5625, 0.4375, 0.5625, 0.8125, 0.375, 0.8125, 0.375, 0.8125, 0.375, 0.8125, 0.375, 0.4375, 0.5625, 0.4375, 0.5625, 0.9375, 0.5625, 0.8125, 0.5625, 0.8125, 0.5625, 0.9375, 0.5625, 0.8125, 0.5625, 0.9375, 0.5625, 0.9375, 0.5625, 0.8125, 0.375, 0.4375, 0.5625, 0.4375, 0.5625, 0.4375, 0.375, 0.4375, 0.5625, 0.3125, 0.375, 0.3125, 0.375, 0.3125, 0.5625, 0.3125, 0.5625, 0.4375, 0.5625, 0.3125, 0.5625, 0.3125, 0.5625, 0.4375, 0.5625, 0.4375, 0.5625, 0.4375, 0.5625, 0.4375, 0.5625, 0.4375, 0.5625, 0.3125, 0.5625, 0.3125, 0.5625, 0.3125, 0.5625, 0.3125, 0.5625, 0.3125, 0.5625, 0.4375, 0.375, 0.4375, 0.375, 0.8125, 0.375, 0.9375, 0.375, 0.3125, 0.375, 0.0, 0.625, 0.0, 0.625, 0.25, 0.375, 0.25, 0.375, 0.25, 0.625, 0.25, 0.625, 0.5, 0.375, 0.5, 0.375, 0.5, 0.625, 0.5, 0.625, 0.75, 0.375, 0.75, 0.375, 0.75, 0.625, 0.75, 0.625, 1.0, 0.375, 1.0, 0.125, 0.5, 0.375, 0.5, 0.375, 0.75, 0.125, 0.75, 0.625, 0.5, 0.875, 0.5, 0.875, 0.75, 0.625, 0.75, 0.375, 0.0, 0.625, 0.0, 0.625, 0.25, 0.375, 0.25, 0.375, 0.25, 0.625, 0.25, 0.625, 0.5, 0.375, 0.5, 0.375, 0.5, 0.625, 0.5, 0.625, 0.75, 0.375, 0.75, 0.375, 0.75, 0.625, 0.75, 0.625, 1.0, 0.375, 1.0, 0.125, 0.5, 0.375, 0.5, 0.375, 0.75, 0.125, 0.75, 0.625, 0.5, 0.875, 0.5, 0.875, 0.75, 0.625, 0.75, 0.0, 0.0, 0.0, 0.0, 0.0, 0.0, 0.0, 0.0, 0.0, 0.0, 0.0, 0.0, 0.0, 0.0, 0.0, 0.0, 0.0, 0.0, 0.0, 0.0, 0.0, 0.0, 0.0, 0.0, 0.0, 0.0, 0.0, 0.0, 0.0, 0.0, 0.0, 0.0, 0.0, 0.0, 0.0, 0.0, 0.0, 0.0, 0.0, 0.0, 0.0, 0.0, 0.0, 0.0, 0.0, 0.0, 0.0, 0.0, 0.0, 0.0, 0.0, 0.0, 0.0, 0.0, 0.0, 0.0, 0.0, 0.0, 0.0, 0.0, 0.0, 0.0, 0.0, 0.0, 0.0, 0.0, 0.0, 0.0, 0.0, 0.0, 0.0, 0.0, 0.0, 0.0, 0.0, 0.0, 0.0, 0.0, 0.0, 0.0, 0.0, 0.0, 0.0, 0.0, 0.0, 0.0, 0.0, 0.0, 0.0, 0.0, 0.0, 0.0, 0.0, 0.0, 0.0, 0.0, 0.0, 0.0, 0.0, 0.0, 0.0, 0.0, 0.0, 0.0, 0.0, 0.0, 0.0, 0.0, 0.0, 0.0, 0.0, 0.0, 0.0, 0.0, 0.0, 0.0, 0.0, 0.0, 0.0, 0.0, 0.0, 0.0, 0.0, 0.0, 0.0, 0.0, 0.0, 0.0, 0.0, 0.0, 0.0, 0.0, 0.0, 0.0, 0.0, 0.0, 0.0, 0.0, 0.0, 0.0, 0.0, 0.0, 0.0, 0.0, 0.0, 0.0, 0.0, 0.0, 0.0, 0.0, 0.0, 0.0, 0.0, 0.0, 0.0, 0.0, 0.0, 0.0, 0.0, 0.0, 0.0, 0.0, 0.0, 0.0, 0.0, 0.0, 0.0, 0.0, 0.0, 0.0, 0.0, 0.0, 0.0, 0.0, 0.0, 0.0, 0.0, 0.0, 0.0, 0.0, 0.0, 0.0, 0.0, 0.0, 0.0, 0.0, 0.0, 0.0, 0.0, 0.0, 0.0, 0.0, 0.0, 0.0, 0.0, 0.0, 0.0, 0.0, 0.0, 0.0, 0.0, 0.0, 0.0, 0.0, 0.0, 0.0, 0.0, 0.0, 0.0, 0.0, 0.0, 0.0, 0.0, 0.0, 0.0, 0.0, 0.0, 0.0, 0.0, 0.0, 0.0, 0.0, 0.0, 0.0, 0.0, 0.0, 0.0, 0.0, 0.0, 0.0, 0.0, 0.0, 0.0, 0.0, 0.0, 0.0, 0.0, 0.0, 0.0, 0.0, 0.0, 0.0, 0.0, 0.0, 0.0, 0.0, 0.0, 0.0, 0.0, 0.0, 0.0, 0.0, 0.0, 0.0, 0.0, 0.0, 0.0, 0.0, 0.0, 0.0, 0.0, 0.0, 0.0, 0.0, 0.0, 0.0, 0.0, 0.0, 0.0, 0.0, 0.0, 0.0, 0.0, 0.0, 0.0, 0.0, 0.0, 0.0, 0.0, 0.0, 0.0, 0.0, 0.0, 0.0, 0.0, 0.0, 0.0, 0.0, 0.375, 0.0, 0.625, 0.0, 0.625, 0.25, 0.375, 0.25, 0.375, 0.25, 0.625, 0.25, 0.625, 0.5, 0.375, 0.5, 0.375, 0.5, 0.625, 0.5, 0.625, 0.75, 0.375, 0.75, 0.375, 0.75, 0.625, 0.75, 0.625, 1.0, 0.375, 1.0, 0.125, 0.5, 0.375, 0.5, 0.375, 0.75, 0.125, 0.75, 0.625, 0.5, 0.875, 0.5, 0.875, 0.75, 0.625, 0.75, 0.0, 0.0, 0.0, 0.0, 0.0, 0.0, 0.0, 0.0, 0.0, 0.0, 0.0, 0.0, 0.0, 0.0, 0.0, 0.0, 0.0, 0.0, 0.0, 0.0, 0.0, 0.0, 0.0, 0.0, 0.0, 0.0, 0.0, 0.0, 0.0, 0.0, 0.0, 0.0, 0.0, 0.0, 0.0, 0.0, 0.0, 0.0, 0.0, 0.0, 0.0, 0.0, 0.0, 0.0, 0.0, 0.0, 0.0, 0.0, 0.0, 0.0, 0.0, 0.0, 0.0, 0.0, 0.0, 0.0, 0.0, 0.0, 0.0, 0.0, 0.0, 0.0, 0.0, 0.0, 0.0, 0.0, 0.0, 0.0, 0.0, 0.0, 0.0, 0.0, 0.0, 0.0, 0.0, 0.0, 0.0, 0.0, 0.0, 0.0, 0.0, 0.0, 0.0, 0.0, 0.0, 0.0, 0.0, 0.0, 0.0, 0.0, 0.0, 0.0, 0.0, 0.0, 0.0, 0.0, 0.0, 0.0, 0.0, 0.0, 0.0, 0.0, 0.0, 0.0, 0.0, 0.0, 0.0, 0.0, 0.0, 0.0, 0.0, 0.0, 0.0, 0.0, 0.0, 0.0, 0.0, 0.0, 0.0, 0.0, 0.0, 0.0, 0.0, 0.0, 0.0, 0.0, 0.0, 0.0, 0.0, 0.0, 0.0, 0.0, 0.0, 0.0, 0.0, 0.0, 0.0, 0.0, 0.0, 0.0, 0.0, 0.0, 0.0, 0.0, 0.0, 0.0, 0.0, 0.0, 0.0, 0.0, 0.0, 0.0, 0.0, 0.0, 0.0, 0.0, 0.0, 0.0, 0.0, 0.0, 0.0, 0.0, 0.0, 0.0, 0.0, 0.0, 0.0, 0.0, 0.0, 0.0, 0.0, 0.0, 0.0, 0.0, 0.0, 0.0, 0.0, 0.0, 0.0, 0.0, 0.0, 0.0, 0.0, 0.0, 0.0, 0.0, 0.0, 0.0, 0.0, 0.0, 0.0, 0.0, 0.0, 0.0, 0.0, 0.0, 0.0, 0.0, 0.0, 0.0, 0.0, 0.0, 0.0, 0.0, 0.0, 0.0, 0.0, 0.0, 0.0, 0.0, 0.0, 0.0, 0.0, 0.0, 0.0, 0.0, 0.0, 0.0, 0.0, 0.0, 0.0, 0.0, 0.0, 0.0, 0.0, 0.0, 0.0, 0.0, 0.0, 0.0, 0.0, 0.0, 0.0, 0.0, 0.0, 0.0, 0.0, 0.0, 0.0, 0.0, 0.0, 0.0, 0.0, 0.0, 0.0, 0.0, 0.0, 0.0, 0.0, 0.0, 0.0, 0.0, 0.0, 0.0, 0.0, 0.0, 0.0, 0.0, 0.0, 0.0, 0.0, 0.0, 0.0, 0.0, 0.0, 0.0, 0.0, 0.0, 0.0, 0.0, 0.0, 0.0, 0.0, 0.0, 0.0, 0.0, 0.0, 0.0, 0.0, 0.0, 0.0, 0.0, 0.0, 0.0, 0.0, 0.0, 0.0, 0.0, 0.0, 0.0, 0.0, 0.0, 0.0, 0.0, 0.0, 0.0, 0.0, 0.0, 0.0, 0.0, 0.0, 0.0, 0.0, 0.0, 0.0, 0.0, 0.0, 0.0, 0.0, 0.0, 0.0, 0.0, 0.0, 0.0, 0.0, 0.0, 0.0, 0.0, 0.0, 0.0, 0.0, 0.0, 0.0, 0.0, 0.0, 0.0, 0.0, 0.0, 0.0, 0.0, 0.0, 0.0, 0.0, 0.0, 0.0, 0.0, 0.0, 0.0, 0.0, 0.0, 0.0, 0.0, 0.0, 0.0, 0.0, 0.0, 0.0, 0.0, 0.0, 0.0, 0.0, 0.0, 0.0, 0.0, 0.0, 0.0, 0.0, 0.0, 0.0, 0.0, 0.0, 0.0, 0.0, 0.0, 0.0, 0.0, 0.0, 0.0, 0.0, 0.0, 0.0, 0.0, 0.0, 0.0, 0.0, 0.0, 0.0, 0.0, 0.0, 0.0, 0.0, 0.0, 0.0, 0.0, 0.0, 0.0, 0.0, 0.0, 0.0, 0.0, 0.0, 0.0, 0.0, 0.0, 0.0, 0.0, 0.0, 0.0, 0.0, 0.0, 0.0, 0.0, 0.0, 0.0, 0.0, 0.0, 0.0, 0.0, 0.0, 0.0, 0.0, 0.0, 0.0, 0.0, 0.0, 0.0, 0.0, 0.0, 0.0, 0.0, 0.0, 0.0, 0.0, 0.0, 0.0, 0.0, 0.0, 0.0, 0.0, 0.0, 0.0, 0.0, 0.0, 0.0, 0.0, 0.0, 0.0, 0.0, 0.0, 0.0, 0.0, 0.0, 0.0, 0.0, 0.0, 0.0, 0.0, 0.0, 0.0, 0.0, 0.0, 0.0, 0.0, 0.0, 0.0, 0.0, 0.0, 0.0, 0.0, 0.0, 0.0, 0.0, 0.0, 0.0, 0.0, 0.0, 0.0, 0.0, 0.0, 0.0, 0.0, 0.0, 0.0, 0.0, 0.0, 0.0, 0.0, 0.0, 0.0, 0.0, 0.0, 0.0, 0.0, 0.0, 0.0, 0.0, 0.0, 0.0, 0.0, 0.0, 0.0, 0.0, 0.0, 0.0, 0.0, 0.0, 0.0, 0.0, 0.0, 0.0, 0.0, 0.0, 0.0, 0.0, 0.0, 0.0, 0.0, 0.0, 0.0, 0.0, 0.0, 0.0, 0.0, 0.0, 0.0, 0.0, 0.0, 0.0, 0.0, 0.0, 0.0, 0.0, 0.0, 0.0, 0.0, 0.0, 0.0, 0.0, 0.0, 0.0, 0.0, 0.0, 0.0, 0.0, 0.0, 0.0, 0.0, 0.0, 0.0, 0.0, 0.0, 0.0, 0.0, 0.0, 0.0, 0.0, 0.0, 0.0, 0.0, 0.0, 0.0, 0.0, 0.0, 0.0, 0.0, 0.0, 0.0, 0.0, 0.0, 0.0, 0.0, 0.0, 0.0, 0.0, 0.0, 0.0, 0.0, 0.0, 0.0, 0.0, 0.0, 0.0, 0.0, 0.0, 0.0, 0.0, 0.0, 0.0, 0.0, 0.0, 0.0, 0.0, 0.0, 0.0, 0.0, 0.0, 0.0, 0.0, 0.0, 0.0, 0.0, 0.0, 0.0, 0.0, 0.0, 0.0, 0.0, 0.0, 0.0, 0.0, 0.0, 0.0, 0.0, 0.0, 0.0, 0.0, 0.0, 0.0, 0.0, 0.0, 0.0, 0.0, 0.0, 0.0, 0.0, 0.0, 0.0, 0.0, 0.0, 0.0, 0.0, 0.0, 0.0, 0.0, 0.0, 0.0, 0.0, 0.0, 0.0, 0.0, 0.0, 0.0, 0.0, 0.0, 0.0, 0.0, 0.0, 0.0, 0.0, 0.0, 0.0, 0.0, 0.0, 0.0, 0.0, 0.0, 0.0, 0.0, 0.0, 0.0, 0.0, 0.0, 0.0, 0.0, 0.0, 0.0, 0.0, 0.0, 0.0, 0.0, 0.0, 0.0, 0.0, 0.0, 0.0, 0.0, 0.0, 0.0, 0.0, 0.0, 0.0, 0.0, 0.0, 0.0, 0.0, 0.0, 0.0, 0.0, 0.0, 0.0, 0.0, 0.0, 0.0, 0.0, 0.0, 0.0, 0.0, 0.0, 0.0, 0.0, 0.0, 0.0, 0.0, 0.0, 0.0, 0.0, 0.0, 0.0, 0.0, 0.0, 0.0, 0.0, 0.0, 0.0, 0.0, 0.0, 0.0, 0.0, 0.0, 0.0, 0.0, 0.0, 0.0, 0.0, 0.0, 0.0, 0.0, 0.0, 0.0, 0.0, 0.0, 0.0, 0.0, 0.0, 0.0, 0.0, 0.0, 0.0, 0.0, 0.0, 0.0, 0.0, 0.0, 0.0, 0.0, 0.0, 0.0, 0.0, 0.0, 0.0, 0.0, 0.0, 0.0, 0.0, 0.0, 0.0, 0.0, 0.0, 0.0, 0.0, 0.0, 0.0, 0.0, 0.0, 0.0, 0.0, 0.0, 0.0, 0.0, 0.0, 0.0, 0.0, 0.0, 0.0, 0.0, 0.0, 0.0, 0.0, 0.0, 0.0, 0.0, 0.0, 0.0, 0.0, 0.0, 0.0, 0.0, 0.0, 0.0, 0.0, 0.0, 0.0, 0.0, 0.0, 0.0, 0.0, 0.0, 0.0, 0.0, 0.0, 0.0, 0.0, 0.0, 0.0, 0.0, 0.0, 0.0, 0.0, 0.0, 0.0, 0.0, 0.0, 0.0, 0.0, 0.0, 0.0, 0.0, 0.0, 0.0, 0.0, 0.0, 0.0, 0.0, 0.0, 0.0, 0.0, 0.0, 0.0, 0.0, 0.0, 0.0, 0.0, 0.0, 0.0, 0.0, 0.0, 0.0, 0.0, 0.0, 0.0, 0.0, 0.0, 0.0, 0.0, 0.0, 0.0, 0.0, 0.0, 0.0, 0.0, 0.0, 0.0, 0.0, 0.0, 0.0, 0.0, 0.0, 0.0, 0.0, 0.0, 0.0, 0.0, 0.0, 0.0, 0.0, 0.0, 0.0, 0.0, 0.0, 0.0, 0.0, 0.0, 0.0, 0.0])
me_cube_009.materials.append(mat_soportes)
me_cube_009.use_mirror_vertex_groups = False
me_cube_009.update()

# ---- objects
ob_puerta = bpy.data.objects.new('Puerta', me_cube_009)

# ---- transforms, parenting, visibility, modifiers, constraints
ob_puerta.location = (0.3794, -0.3203, 2.941)
ob_puerta.scale = (4.0, 0.2, 4.0)
ob_puerta.lock_rotations_4d = False
ob_puerta.empty_display_type = 'ARROWS'
ob_puerta.lineart.crease_threshold = 0.0

# ---- collection membership
col_collection.objects.link(ob_puerta)

# ---- scene / render settings (as saved in the file)
scene.frame_start = 1; scene.frame_end = 250; scene.frame_set(1)
scene.render.engine = 'BLENDER_EEVEE_NEXT'
scene.cycles.sampling_pattern = 'TABULATED_SOBOL'
scene.eevee.ray_tracing_options.trace_max_roughness = 0.0
bpy.context.view_layer.update()

# ---- added for rendering (the .blend has no active camera and no usable light): camera, sun
cam_auto = bpy.data.cameras.new('AutoCamera')
cam_auto.lens = 50.0
cam_auto.sensor_width = 36.0
cam_auto.clip_end = 1000.0
ob_auto_camera = bpy.data.objects.new('AutoCamera', cam_auto)
scene.collection.objects.link(ob_auto_camera)
ob_auto_camera.location = (6.87583, -8.25268, 8.60067)
ob_auto_camera.rotation_euler = (1.09748, -7.21219e-08, 0.694738)
scene.camera = ob_auto_camera
light_auto_sun = bpy.data.lights.new('AutoSun', 'SUN')
light_auto_sun.energy = 3.0
light_auto_sun.angle = 0.0523599
ob_auto_sun = bpy.data.objects.new('AutoSun', light_auto_sun)
scene.collection.objects.link(ob_auto_sun)
ob_auto_sun.rotation_euler = (0.872665, 0.174533, 0.523599)
bpy.context.view_layer.update()
